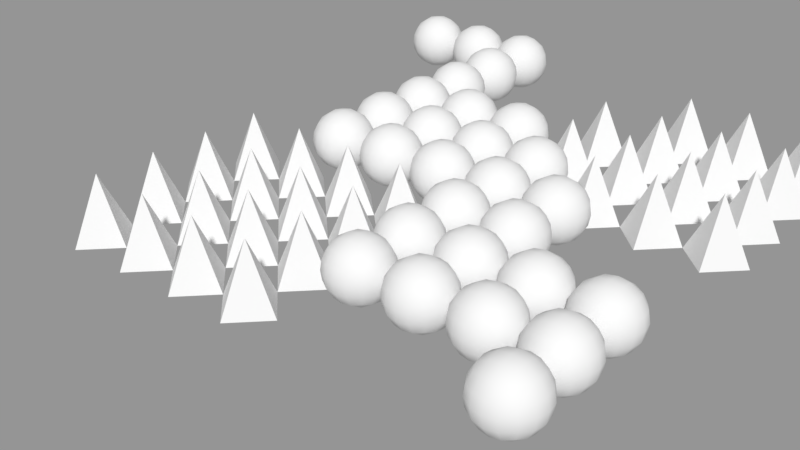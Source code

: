 # Source: shapes.blend  (saved by Blender 2.78.0; exported with 4.5.12 LTS)
import bpy
from mathutils import Matrix  # noqa: F401  (used for matrix-valued properties, if any)

bpy.ops.wm.read_factory_settings(use_empty=True)
scene = bpy.context.scene
scene.name = 'Scene'

# ---- collections
col_collection_1_003 = bpy.data.collections.new('Collection 1.003'); scene.collection.children.link(col_collection_1_003)
col_sphere = bpy.data.collections.new('Sphere')  # instanced only; not linked into the scene
col_cone = bpy.data.collections.new('Cone')  # instanced only; not linked into the scene

# ---- meshes
me_roundcube = bpy.data.meshes.new('Roundcube')
me_roundcube.from_pydata([(0.2887, 0.2887, 0.2113), (0.1443, 0.3385, 0.1615), (5.778e-09, 0.3536, 0.1464), (-0.1443, 0.3385, 0.1615), (0.3385, 0.3385, 0.3557), (0.1693, 0.439, 0.3307), (5.778e-09, 0.4677, 0.3232), (-0.1693, 0.439, 0.3307), (0.3536, 0.3536, 0.5), (0.1768, 0.4677, 0.5), (5.778e-09, 0.5, 0.5), (-0.1768, 0.4677, 0.5), (0.3385, 0.3385, 0.6443), (0.1693, 0.439, 0.6693), (5.778e-09, 0.4677, 0.6768), (-0.1693, 0.439, 0.6693), (-0.2887, 0.2887, 0.2113), (-0.3385, 0.1443, 0.1615), (-0.3536, -2.737e-09, 0.1464), (-0.3385, -0.1443, 0.1615), (-0.3385, 0.3385, 0.3557), (-0.439, 0.1693, 0.3307), (-0.4677, -2.737e-09, 0.3232), (-0.439, -0.1693, 0.3307), (-0.3536, 0.3536, 0.5), (-0.4677, 0.1768, 0.5), (-0.5, -2.737e-09, 0.5), (-0.4677, -0.1768, 0.5), (-0.3385, 0.3385, 0.6443), (-0.439, 0.1693, 0.6693), (-0.4677, -2.737e-09, 0.6768), (-0.439, -0.1693, 0.6693), (-0.2887, -0.2887, 0.2113), (-0.1443, -0.3385, 0.1615), (5.778e-09, -0.3536, 0.1464), (0.1443, -0.3385, 0.1615), (-0.3385, -0.3385, 0.3557), (-0.1693, -0.439, 0.3307), (5.778e-09, -0.4677, 0.3232), (0.1693, -0.439, 0.3307), (-0.3536, -0.3536, 0.5), (-0.1768, -0.4677, 0.5), (5.778e-09, -0.5, 0.5), (0.1768, -0.4677, 0.5), (-0.3385, -0.3385, 0.6443), (-0.1693, -0.439, 0.6693), (5.778e-09, -0.4677, 0.6768), (0.1693, -0.439, 0.6693), (0.2887, -0.2887, 0.2113), (0.3385, -0.1443, 0.1615), (0.3536, -2.737e-09, 0.1464), (0.3385, 0.1443, 0.1615), (0.3385, -0.3385, 0.3557), (0.439, -0.1693, 0.3307), (0.4677, -2.737e-09, 0.3232), (0.439, 0.1693, 0.3307), (0.3536, -0.3536, 0.5), (0.4677, -0.1768, 0.5), (0.5, -2.737e-09, 0.5), (0.4677, 0.1768, 0.5), (0.3385, -0.3385, 0.6443), (0.439, -0.1693, 0.6693), (0.4677, -2.737e-09, 0.6768), (0.439, 0.1693, 0.6693), (0.1693, -0.1693, 0.06101), (5.778e-09, -0.1768, 0.03229), (-0.1693, -0.1693, 0.06101), (0.1768, -2.737e-09, 0.03229), (5.778e-09, -2.737e-09, 0.0), (-0.1768, -2.737e-09, 0.03229), (0.1693, 0.1693, 0.06101), (5.778e-09, 0.1768, 0.03229), (-0.1693, 0.1693, 0.06101), (0.2887, 0.2887, 0.7887), (0.1443, 0.3385, 0.8385), (5.778e-09, 0.3536, 0.8536), (-0.1443, 0.3385, 0.8385), (-0.2887, 0.2887, 0.7887), (0.3385, 0.1443, 0.8385), (0.1693, 0.1693, 0.939), (5.778e-09, 0.1768, 0.9677), (-0.1693, 0.1693, 0.939), (-0.3385, 0.1443, 0.8385), (0.3536, -2.737e-09, 0.8536), (0.1768, -2.737e-09, 0.9677), (5.778e-09, -2.737e-09, 1.0), (-0.1768, -2.737e-09, 0.9677), (-0.3536, -2.737e-09, 0.8536), (0.3385, -0.1443, 0.8385), (0.1693, -0.1693, 0.939), (5.778e-09, -0.1768, 0.9677), (-0.1693, -0.1693, 0.939), (-0.3385, -0.1443, 0.8385), (0.2887, -0.2887, 0.7887), (0.1443, -0.3385, 0.8385), (5.778e-09, -0.3536, 0.8536), (-0.1443, -0.3385, 0.8385), (-0.2887, -0.2887, 0.7887)], [], [(0, 1, 5, 4), (1, 2, 6, 5), (2, 3, 7, 6), (3, 16, 20, 7), (4, 5, 9, 8), (5, 6, 10, 9), (6, 7, 11, 10), (7, 20, 24, 11), (8, 9, 13, 12), (9, 10, 14, 13), (10, 11, 15, 14), (11, 24, 28, 15), (12, 13, 74, 73), (13, 14, 75, 74), (14, 15, 76, 75), (15, 28, 77, 76), (16, 17, 21, 20), (17, 18, 22, 21), (18, 19, 23, 22), (19, 32, 36, 23), (20, 21, 25, 24), (21, 22, 26, 25), (22, 23, 27, 26), (23, 36, 40, 27), (24, 25, 29, 28), (25, 26, 30, 29), (26, 27, 31, 30), (27, 40, 44, 31), (28, 29, 82, 77), (29, 30, 87, 82), (30, 31, 92, 87), (31, 44, 97, 92), (32, 33, 37, 36), (33, 34, 38, 37), (34, 35, 39, 38), (35, 48, 52, 39), (36, 37, 41, 40), (37, 38, 42, 41), (38, 39, 43, 42), (39, 52, 56, 43), (40, 41, 45, 44), (41, 42, 46, 45), (42, 43, 47, 46), (43, 56, 60, 47), (44, 45, 96, 97), (45, 46, 95, 96), (46, 47, 94, 95), (47, 60, 93, 94), (48, 49, 53, 52), (49, 50, 54, 53), (50, 51, 55, 54), (51, 0, 4, 55), (52, 53, 57, 56), (53, 54, 58, 57), (54, 55, 59, 58), (55, 4, 8, 59), (56, 57, 61, 60), (57, 58, 62, 61), (58, 59, 63, 62), (59, 8, 12, 63), (60, 61, 88, 93), (61, 62, 83, 88), (62, 63, 78, 83), (63, 12, 73, 78), (48, 35, 64, 49), (35, 34, 65, 64), (34, 33, 66, 65), (33, 32, 19, 66), (49, 64, 67, 50), (64, 65, 68, 67), (65, 66, 69, 68), (66, 19, 18, 69), (50, 67, 70, 51), (67, 68, 71, 70), (68, 69, 72, 71), (69, 18, 17, 72), (51, 70, 1, 0), (70, 71, 2, 1), (71, 72, 3, 2), (72, 17, 16, 3), (73, 74, 79, 78), (74, 75, 80, 79), (75, 76, 81, 80), (76, 77, 82, 81), (78, 79, 84, 83), (79, 80, 85, 84), (80, 81, 86, 85), (81, 82, 87, 86), (83, 84, 89, 88), (84, 85, 90, 89), (85, 86, 91, 90), (86, 87, 92, 91), (88, 89, 94, 93), (89, 90, 95, 94), (90, 91, 96, 95), (91, 92, 97, 96)])
me_roundcube.polygons.foreach_set('use_smooth', [True] * 96)
me_roundcube.use_remesh_preserve_volume = False
me_roundcube.use_remesh_preserve_attributes = False
me_roundcube.use_mirror_vertex_groups = False
me_roundcube.update()
me_cone_001 = bpy.data.meshes.new('Cone.001')
me_cone_001.from_pydata([(0.0, 0.5, 0.0), (0.5, -2.186e-08, 0.0), (-4.371e-08, -0.5, 0.0), (0.0, 0.0, 1.0), (-0.5, 5.962e-09, 0.0)], [], [(0, 3, 1), (1, 3, 2), (2, 3, 4), (4, 3, 0), (0, 1, 2, 4)])
me_cone_001.use_remesh_preserve_volume = False
me_cone_001.use_remesh_preserve_attributes = False
me_cone_001.use_mirror_vertex_groups = False
me_cone_001.update()

# ---- objects
ob_root = bpy.data.objects.new('Root', None)
ob_sphere_006 = bpy.data.objects.new('Sphere.006', None)
ob_sphere_004 = bpy.data.objects.new('Sphere.004', None)
ob_sphere_003 = bpy.data.objects.new('Sphere.003', None)
ob_sphere_002 = bpy.data.objects.new('Sphere.002', None)
ob_sphere_009 = bpy.data.objects.new('Sphere.009', None)
ob_sphere_030 = bpy.data.objects.new('Sphere.030', None)
ob_sphere_029 = bpy.data.objects.new('Sphere.029', None)
ob_sphere_026 = bpy.data.objects.new('Sphere.026', None)
ob_sphere_005 = bpy.data.objects.new('Sphere.005', None)
ob_sphere_025 = bpy.data.objects.new('Sphere.025', None)
ob_sphere_001 = bpy.data.objects.new('Sphere.001', None)
ob_sphere_022 = bpy.data.objects.new('Sphere.022', None)
ob_sphere_021 = bpy.data.objects.new('Sphere.021', None)
ob_sphere_020 = bpy.data.objects.new('Sphere.020', None)
ob_sphere_039 = bpy.data.objects.new('Sphere.039', None)
ob_sphere_035 = bpy.data.objects.new('Sphere.035', None)
ob_sphere_040 = bpy.data.objects.new('Sphere.040', None)
ob_sphere_031 = bpy.data.objects.new('Sphere.031', None)
ob_sphere_027 = bpy.data.objects.new('Sphere.027', None)
ob_sphere_028 = bpy.data.objects.new('Sphere.028', None)
ob_sphere_023 = bpy.data.objects.new('Sphere.023', None)
ob_sphere_024 = bpy.data.objects.new('Sphere.024', None)
ob_sphere_017 = bpy.data.objects.new('Sphere.017', None)
ob_sphere_016 = bpy.data.objects.new('Sphere.016', None)
ob_sphere_019 = bpy.data.objects.new('Sphere.019', None)
ob_sphere_015 = bpy.data.objects.new('Sphere.015', None)
ob_sphere_018 = bpy.data.objects.new('Sphere.018', None)
ob_sphere_008 = bpy.data.objects.new('Sphere.008', None)
ob_cone_018 = bpy.data.objects.new('Cone.018', None)
ob_cone_013 = bpy.data.objects.new('Cone.013', None)
ob_cone_017 = bpy.data.objects.new('Cone.017', None)
ob_cone_012 = bpy.data.objects.new('Cone.012', None)
ob_cone_003 = bpy.data.objects.new('Cone.003', None)
ob_cone_011 = bpy.data.objects.new('Cone.011', None)
ob_cone_006 = bpy.data.objects.new('Cone.006', None)
ob_cone_002 = bpy.data.objects.new('Cone.002', None)
ob_cone_015 = bpy.data.objects.new('Cone.015', None)
ob_cone_009 = bpy.data.objects.new('Cone.009', None)
ob_cone_001 = bpy.data.objects.new('Cone.001', None)
ob_cone_014 = bpy.data.objects.new('Cone.014', None)
ob_cone_008 = bpy.data.objects.new('Cone.008', None)
ob_cone_007 = bpy.data.objects.new('Cone.007', None)
ob_cone_005 = bpy.data.objects.new('Cone.005', None)
ob_cone_010 = bpy.data.objects.new('Cone.010', None)
ob_cone_004 = bpy.data.objects.new('Cone.004', None)
ob_cone_016 = bpy.data.objects.new('Cone.016', None)
ob_cone_029 = bpy.data.objects.new('Cone.029', None)
ob_cone_036 = bpy.data.objects.new('Cone.036', None)
ob_cone_035 = bpy.data.objects.new('Cone.035', None)
ob_cone_034 = bpy.data.objects.new('Cone.034', None)
ob_cone_026 = bpy.data.objects.new('Cone.026', None)
ob_cone_033 = bpy.data.objects.new('Cone.033', None)
ob_cone_032 = bpy.data.objects.new('Cone.032', None)
ob_cone_031 = bpy.data.objects.new('Cone.031', None)
ob_cone_038 = bpy.data.objects.new('Cone.038', None)
ob_cone_039 = bpy.data.objects.new('Cone.039', None)
ob_cone_037 = bpy.data.objects.new('Cone.037', None)
ob_cone_030 = bpy.data.objects.new('Cone.030', None)
ob_sphere = bpy.data.objects.new('Sphere', me_roundcube)
ob_cone = bpy.data.objects.new('Cone', me_cone_001)

# ---- transforms, parenting, visibility, modifiers, constraints
ob_root.location = (0.0, 0.0, 0.0)
ob_root.empty_image_offset = (0.0, 0.0)
ob_root.lineart.crease_threshold = 0.0
ob_sphere_006.parent = ob_root
ob_sphere_006.location = (-2.0, 3.0, 0.0)
ob_sphere_006.empty_display_size = 0.25
ob_sphere_006.empty_image_offset = (0.0, 0.0)
ob_sphere_006.show_instancer_for_render = False
ob_sphere_006.instance_type = 'COLLECTION'
ob_sphere_006.lineart.crease_threshold = 0.0
ob_sphere_004.parent = ob_root
ob_sphere_004.location = (-2.0, 5.0, 0.0)
ob_sphere_004.empty_display_size = 0.25
ob_sphere_004.empty_image_offset = (0.0, 0.0)
ob_sphere_004.show_instancer_for_render = False
ob_sphere_004.instance_type = 'COLLECTION'
ob_sphere_004.lineart.crease_threshold = 0.0
ob_sphere_003.parent = ob_root
ob_sphere_003.location = (-3.0, 6.0, 0.0)
ob_sphere_003.empty_display_size = 0.25
ob_sphere_003.empty_image_offset = (0.0, 0.0)
ob_sphere_003.show_instancer_for_render = False
ob_sphere_003.instance_type = 'COLLECTION'
ob_sphere_003.lineart.crease_threshold = 0.0
ob_sphere_002.parent = ob_root
ob_sphere_002.location = (-4.0, 6.0, 0.0)
ob_sphere_002.empty_display_size = 0.25
ob_sphere_002.empty_image_offset = (0.0, 0.0)
ob_sphere_002.show_instancer_for_render = False
ob_sphere_002.instance_type = 'COLLECTION'
ob_sphere_002.lineart.crease_threshold = 0.0
ob_sphere_009.parent = ob_root
ob_sphere_009.location = (-2.0, 4.0, 0.0)
ob_sphere_009.empty_display_size = 0.25
ob_sphere_009.empty_image_offset = (0.0, 0.0)
ob_sphere_009.show_instancer_for_render = False
ob_sphere_009.instance_type = 'COLLECTION'
ob_sphere_009.lineart.crease_threshold = 0.0
ob_sphere_030.parent = ob_root
ob_sphere_030.location = (4.0, -3.0, 0.0)
ob_sphere_030.empty_display_size = 0.25
ob_sphere_030.empty_image_offset = (0.0, 0.0)
ob_sphere_030.show_instancer_for_render = False
ob_sphere_030.instance_type = 'COLLECTION'
ob_sphere_030.lineart.crease_threshold = 0.0
ob_sphere_029.parent = ob_root
ob_sphere_029.location = (3.0, -2.0, 0.0)
ob_sphere_029.empty_display_size = 0.25
ob_sphere_029.empty_image_offset = (0.0, 0.0)
ob_sphere_029.show_instancer_for_render = False
ob_sphere_029.instance_type = 'COLLECTION'
ob_sphere_029.lineart.crease_threshold = 0.0
ob_sphere_026.parent = ob_root
ob_sphere_026.location = (2.0, -2.0, 0.0)
ob_sphere_026.empty_display_size = 0.25
ob_sphere_026.empty_image_offset = (0.0, 0.0)
ob_sphere_026.show_instancer_for_render = False
ob_sphere_026.instance_type = 'COLLECTION'
ob_sphere_026.lineart.crease_threshold = 0.0
ob_sphere_005.parent = ob_root
ob_sphere_005.location = (1.0, -2.0, 0.0)
ob_sphere_005.empty_display_size = 0.25
ob_sphere_005.empty_image_offset = (0.0, 0.0)
ob_sphere_005.show_instancer_for_render = False
ob_sphere_005.instance_type = 'COLLECTION'
ob_sphere_005.lineart.crease_threshold = 0.0
ob_sphere_025.parent = ob_root
ob_sphere_025.location = (1.0, -1.0, 0.0)
ob_sphere_025.empty_display_size = 0.25
ob_sphere_025.empty_image_offset = (0.0, 0.0)
ob_sphere_025.show_instancer_for_render = False
ob_sphere_025.instance_type = 'COLLECTION'
ob_sphere_025.lineart.crease_threshold = 0.0
ob_sphere_001.parent = ob_root
ob_sphere_001.location = (1.0, 0.0, 0.0)
ob_sphere_001.empty_display_size = 0.25
ob_sphere_001.empty_image_offset = (0.0, 0.0)
ob_sphere_001.show_instancer_for_render = False
ob_sphere_001.instance_type = 'COLLECTION'
ob_sphere_001.lineart.crease_threshold = 0.0
ob_sphere_022.parent = ob_root
ob_sphere_022.location = (0.0, 1.0, 0.0)
ob_sphere_022.empty_display_size = 0.25
ob_sphere_022.empty_image_offset = (0.0, 0.0)
ob_sphere_022.show_instancer_for_render = False
ob_sphere_022.instance_type = 'COLLECTION'
ob_sphere_022.lineart.crease_threshold = 0.0
ob_sphere_021.parent = ob_root
ob_sphere_021.location = (-1.0, 1.0, 0.0)
ob_sphere_021.empty_display_size = 0.25
ob_sphere_021.empty_image_offset = (0.0, 0.0)
ob_sphere_021.show_instancer_for_render = False
ob_sphere_021.instance_type = 'COLLECTION'
ob_sphere_021.lineart.crease_threshold = 0.0
ob_sphere_020.parent = ob_root
ob_sphere_020.location = (-2.0, 1.0, 0.0)
ob_sphere_020.empty_display_size = 0.25
ob_sphere_020.empty_image_offset = (0.0, 0.0)
ob_sphere_020.show_instancer_for_render = False
ob_sphere_020.instance_type = 'COLLECTION'
ob_sphere_020.lineart.crease_threshold = 0.0
ob_sphere_039.parent = ob_root
ob_sphere_039.location = (4.0, -2.0, 0.0)
ob_sphere_039.empty_display_size = 0.25
ob_sphere_039.empty_image_offset = (0.0, 0.0)
ob_sphere_039.show_instancer_for_render = False
ob_sphere_039.instance_type = 'COLLECTION'
ob_sphere_039.lineart.crease_threshold = 0.0
ob_sphere_035.parent = ob_root
ob_sphere_035.location = (3.0, -1.0, 0.0)
ob_sphere_035.empty_display_size = 0.25
ob_sphere_035.empty_image_offset = (0.0, 0.0)
ob_sphere_035.show_instancer_for_render = False
ob_sphere_035.instance_type = 'COLLECTION'
ob_sphere_035.lineart.crease_threshold = 0.0
ob_sphere_040.parent = ob_root
ob_sphere_040.location = (4.0, -1.0, 0.0)
ob_sphere_040.empty_display_size = 0.25
ob_sphere_040.empty_image_offset = (0.0, 0.0)
ob_sphere_040.show_instancer_for_render = False
ob_sphere_040.instance_type = 'COLLECTION'
ob_sphere_040.lineart.crease_threshold = 0.0
ob_sphere_031.parent = ob_root
ob_sphere_031.location = (2.0, -1.0, 0.0)
ob_sphere_031.empty_display_size = 0.25
ob_sphere_031.empty_image_offset = (0.0, 0.0)
ob_sphere_031.show_instancer_for_render = False
ob_sphere_031.instance_type = 'COLLECTION'
ob_sphere_031.lineart.crease_threshold = 0.0
ob_sphere_027.parent = ob_root
ob_sphere_027.location = (2.0, 0.0, 0.0)
ob_sphere_027.empty_display_size = 0.25
ob_sphere_027.empty_image_offset = (0.0, 0.0)
ob_sphere_027.show_instancer_for_render = False
ob_sphere_027.instance_type = 'COLLECTION'
ob_sphere_027.lineart.crease_threshold = 0.0
ob_sphere_028.parent = ob_root
ob_sphere_028.location = (2.0, 1.0, 0.0)
ob_sphere_028.empty_display_size = 0.25
ob_sphere_028.empty_image_offset = (0.0, 0.0)
ob_sphere_028.show_instancer_for_render = False
ob_sphere_028.instance_type = 'COLLECTION'
ob_sphere_028.lineart.crease_threshold = 0.0
ob_sphere_023.parent = ob_root
ob_sphere_023.location = (1.0, 1.0, 0.0)
ob_sphere_023.empty_display_size = 0.25
ob_sphere_023.empty_image_offset = (0.0, 0.0)
ob_sphere_023.show_instancer_for_render = False
ob_sphere_023.instance_type = 'COLLECTION'
ob_sphere_023.lineart.crease_threshold = 0.0
ob_sphere_024.parent = ob_root
ob_sphere_024.location = (1.0, 2.0, 0.0)
ob_sphere_024.empty_display_size = 0.25
ob_sphere_024.empty_image_offset = (0.0, 0.0)
ob_sphere_024.show_instancer_for_render = False
ob_sphere_024.instance_type = 'COLLECTION'
ob_sphere_024.lineart.crease_threshold = 0.0
ob_sphere_017.parent = ob_root
ob_sphere_017.location = (0.0, 2.0, 0.0)
ob_sphere_017.empty_display_size = 0.25
ob_sphere_017.empty_image_offset = (0.0, 0.0)
ob_sphere_017.show_instancer_for_render = False
ob_sphere_017.instance_type = 'COLLECTION'
ob_sphere_017.lineart.crease_threshold = 0.0
ob_sphere_016.parent = ob_root
ob_sphere_016.location = (-1.0, 2.0, 0.0)
ob_sphere_016.empty_display_size = 0.25
ob_sphere_016.empty_image_offset = (0.0, 0.0)
ob_sphere_016.show_instancer_for_render = False
ob_sphere_016.instance_type = 'COLLECTION'
ob_sphere_016.lineart.crease_threshold = 0.0
ob_sphere_019.parent = ob_root
ob_sphere_019.location = (0.0, 3.0, 0.0)
ob_sphere_019.empty_display_size = 0.25
ob_sphere_019.empty_image_offset = (0.0, 0.0)
ob_sphere_019.show_instancer_for_render = False
ob_sphere_019.instance_type = 'COLLECTION'
ob_sphere_019.lineart.crease_threshold = 0.0
ob_sphere_015.parent = ob_root
ob_sphere_015.location = (-2.0, 2.0, 0.0)
ob_sphere_015.empty_display_size = 0.25
ob_sphere_015.empty_image_offset = (0.0, 0.0)
ob_sphere_015.show_instancer_for_render = False
ob_sphere_015.instance_type = 'COLLECTION'
ob_sphere_015.lineart.crease_threshold = 0.0
ob_sphere_018.parent = ob_root
ob_sphere_018.location = (-1.0, 3.0, 0.0)
ob_sphere_018.empty_display_size = 0.25
ob_sphere_018.empty_image_offset = (0.0, 0.0)
ob_sphere_018.show_instancer_for_render = False
ob_sphere_018.instance_type = 'COLLECTION'
ob_sphere_018.lineart.crease_threshold = 0.0
ob_sphere_008.parent = ob_root
ob_sphere_008.location = (-2.0, 6.0, 0.0)
ob_sphere_008.empty_display_size = 0.25
ob_sphere_008.empty_image_offset = (0.0, 0.0)
ob_sphere_008.show_instancer_for_render = False
ob_sphere_008.instance_type = 'COLLECTION'
ob_sphere_008.lineart.crease_threshold = 0.0
ob_cone_018.parent = ob_root
ob_cone_018.location = (0.0, -3.0, 0.0)
ob_cone_018.empty_display_size = 0.25
ob_cone_018.empty_image_offset = (0.0, 0.0)
ob_cone_018.show_instancer_for_render = False
ob_cone_018.instance_type = 'COLLECTION'
ob_cone_018.lineart.crease_threshold = 0.0
ob_cone_013.parent = ob_root
ob_cone_013.location = (-1.0, -3.0, 0.0)
ob_cone_013.empty_display_size = 0.25
ob_cone_013.empty_image_offset = (0.0, 0.0)
ob_cone_013.show_instancer_for_render = False
ob_cone_013.instance_type = 'COLLECTION'
ob_cone_013.lineart.crease_threshold = 0.0
ob_cone_017.parent = ob_root
ob_cone_017.location = (0.0, -2.0, 0.0)
ob_cone_017.empty_display_size = 0.25
ob_cone_017.empty_image_offset = (0.0, 0.0)
ob_cone_017.show_instancer_for_render = False
ob_cone_017.instance_type = 'COLLECTION'
ob_cone_017.lineart.crease_threshold = 0.0
ob_cone_012.parent = ob_root
ob_cone_012.location = (-2.0, -3.0, 0.0)
ob_cone_012.empty_display_size = 0.25
ob_cone_012.empty_image_offset = (0.0, 0.0)
ob_cone_012.show_instancer_for_render = False
ob_cone_012.instance_type = 'COLLECTION'
ob_cone_012.lineart.crease_threshold = 0.0
ob_cone_003.parent = ob_root
ob_cone_003.location = (-1.0, -2.0, 0.0)
ob_cone_003.empty_display_size = 0.25
ob_cone_003.empty_image_offset = (0.0, 0.0)
ob_cone_003.show_instancer_for_render = False
ob_cone_003.instance_type = 'COLLECTION'
ob_cone_003.lineart.crease_threshold = 0.0
ob_cone_011.parent = ob_root
ob_cone_011.location = (-3.0, -3.0, 0.0)
ob_cone_011.empty_display_size = 0.25
ob_cone_011.empty_image_offset = (0.0, 0.0)
ob_cone_011.show_instancer_for_render = False
ob_cone_011.instance_type = 'COLLECTION'
ob_cone_011.lineart.crease_threshold = 0.0
ob_cone_006.parent = ob_root
ob_cone_006.location = (-2.0, -2.0, 0.0)
ob_cone_006.empty_display_size = 0.25
ob_cone_006.empty_image_offset = (0.0, 0.0)
ob_cone_006.show_instancer_for_render = False
ob_cone_006.instance_type = 'COLLECTION'
ob_cone_006.lineart.crease_threshold = 0.0
ob_cone_002.parent = ob_root
ob_cone_002.location = (-1.0, -1.0, 0.0)
ob_cone_002.empty_display_size = 0.25
ob_cone_002.empty_image_offset = (0.0, 0.0)
ob_cone_002.show_instancer_for_render = False
ob_cone_002.instance_type = 'COLLECTION'
ob_cone_002.lineart.crease_threshold = 0.0
ob_cone_015.parent = ob_root
ob_cone_015.location = (0.0, 0.0, 0.0)
ob_cone_015.empty_display_size = 0.25
ob_cone_015.empty_image_offset = (0.0, 0.0)
ob_cone_015.show_instancer_for_render = False
ob_cone_015.instance_type = 'COLLECTION'
ob_cone_015.lineart.crease_threshold = 0.0
ob_cone_009.parent = ob_root
ob_cone_009.location = (0.0, -1.0, 0.0)
ob_cone_009.empty_display_size = 0.25
ob_cone_009.empty_image_offset = (0.0, 0.0)
ob_cone_009.show_instancer_for_render = False
ob_cone_009.instance_type = 'COLLECTION'
ob_cone_009.lineart.crease_threshold = 0.0
ob_cone_001.parent = ob_root
ob_cone_001.location = (-2.0, -1.0, 0.0)
ob_cone_001.empty_display_size = 0.25
ob_cone_001.empty_image_offset = (0.0, 0.0)
ob_cone_001.show_instancer_for_render = False
ob_cone_001.instance_type = 'COLLECTION'
ob_cone_001.lineart.crease_threshold = 0.0
ob_cone_014.parent = ob_root
ob_cone_014.location = (-1.0, 0.0, 0.0)
ob_cone_014.empty_display_size = 0.25
ob_cone_014.empty_image_offset = (0.0, 0.0)
ob_cone_014.show_instancer_for_render = False
ob_cone_014.instance_type = 'COLLECTION'
ob_cone_014.lineart.crease_threshold = 0.0
ob_cone_008.parent = ob_root
ob_cone_008.location = (-3.0, -1.0, 0.0)
ob_cone_008.empty_display_size = 0.25
ob_cone_008.empty_image_offset = (0.0, 0.0)
ob_cone_008.show_instancer_for_render = False
ob_cone_008.instance_type = 'COLLECTION'
ob_cone_008.lineart.crease_threshold = 0.0
ob_cone_007.parent = ob_root
ob_cone_007.location = (-2.0, 0.0, 0.0)
ob_cone_007.empty_display_size = 0.25
ob_cone_007.empty_image_offset = (0.0, 0.0)
ob_cone_007.show_instancer_for_render = False
ob_cone_007.instance_type = 'COLLECTION'
ob_cone_007.lineart.crease_threshold = 0.0
ob_cone_005.parent = ob_root
ob_cone_005.location = (-3.0, -2.0, 0.0)
ob_cone_005.empty_display_size = 0.25
ob_cone_005.empty_image_offset = (0.0, 0.0)
ob_cone_005.show_instancer_for_render = False
ob_cone_005.instance_type = 'COLLECTION'
ob_cone_005.lineart.crease_threshold = 0.0
ob_cone_010.parent = ob_root
ob_cone_010.location = (-3.0, 0.0, 0.0)
ob_cone_010.empty_display_size = 0.25
ob_cone_010.empty_image_offset = (0.0, 0.0)
ob_cone_010.show_instancer_for_render = False
ob_cone_010.instance_type = 'COLLECTION'
ob_cone_010.lineart.crease_threshold = 0.0
ob_cone_004.parent = ob_root
ob_cone_004.location = (2.0, 2.0, 0.0)
ob_cone_004.empty_display_size = 0.25
ob_cone_004.empty_image_offset = (0.0, 0.0)
ob_cone_004.show_instancer_for_render = False
ob_cone_004.instance_type = 'COLLECTION'
ob_cone_004.lineart.crease_threshold = 0.0
ob_cone_016.parent = ob_root
ob_cone_016.location = (1.0, 3.0, 0.0)
ob_cone_016.empty_display_size = 0.25
ob_cone_016.empty_image_offset = (0.0, 0.0)
ob_cone_016.show_instancer_for_render = False
ob_cone_016.instance_type = 'COLLECTION'
ob_cone_016.lineart.crease_threshold = 0.0
ob_cone_029.parent = ob_root
ob_cone_029.location = (3.0, 3.0, 0.0)
ob_cone_029.empty_display_size = 0.25
ob_cone_029.empty_image_offset = (0.0, 0.0)
ob_cone_029.show_instancer_for_render = False
ob_cone_029.instance_type = 'COLLECTION'
ob_cone_029.lineart.crease_threshold = 0.0
ob_cone_036.parent = ob_root
ob_cone_036.location = (4.0, 2.0, 0.0)
ob_cone_036.empty_display_size = 0.25
ob_cone_036.empty_image_offset = (0.0, 0.0)
ob_cone_036.show_instancer_for_render = False
ob_cone_036.instance_type = 'COLLECTION'
ob_cone_036.lineart.crease_threshold = 0.0
ob_cone_035.parent = ob_root
ob_cone_035.location = (4.0, 4.0, 0.0)
ob_cone_035.empty_display_size = 0.25
ob_cone_035.empty_image_offset = (0.0, 0.0)
ob_cone_035.show_instancer_for_render = False
ob_cone_035.instance_type = 'COLLECTION'
ob_cone_035.lineart.crease_threshold = 0.0
ob_cone_034.parent = ob_root
ob_cone_034.location = (4.0, 3.0, 0.0)
ob_cone_034.empty_display_size = 0.25
ob_cone_034.empty_image_offset = (0.0, 0.0)
ob_cone_034.show_instancer_for_render = False
ob_cone_034.instance_type = 'COLLECTION'
ob_cone_034.lineart.crease_threshold = 0.0
ob_cone_026.parent = ob_root
ob_cone_026.location = (2.0, 3.0, 0.0)
ob_cone_026.empty_display_size = 0.25
ob_cone_026.empty_image_offset = (0.0, 0.0)
ob_cone_026.show_instancer_for_render = False
ob_cone_026.instance_type = 'COLLECTION'
ob_cone_026.lineart.crease_threshold = 0.0
ob_cone_033.parent = ob_root
ob_cone_033.location = (3.0, 2.0, 0.0)
ob_cone_033.empty_display_size = 0.25
ob_cone_033.empty_image_offset = (0.0, 0.0)
ob_cone_033.show_instancer_for_render = False
ob_cone_033.instance_type = 'COLLECTION'
ob_cone_033.lineart.crease_threshold = 0.0
ob_cone_032.parent = ob_root
ob_cone_032.location = (3.0, 4.0, 0.0)
ob_cone_032.empty_display_size = 0.25
ob_cone_032.empty_image_offset = (0.0, 0.0)
ob_cone_032.show_instancer_for_render = False
ob_cone_032.instance_type = 'COLLECTION'
ob_cone_032.lineart.crease_threshold = 0.0
ob_cone_031.parent = ob_root
ob_cone_031.location = (2.0, 4.0, 0.0)
ob_cone_031.empty_display_size = 0.25
ob_cone_031.empty_image_offset = (0.0, 0.0)
ob_cone_031.show_instancer_for_render = False
ob_cone_031.instance_type = 'COLLECTION'
ob_cone_031.lineart.crease_threshold = 0.0
ob_cone_038.parent = ob_root
ob_cone_038.location = (3.0, 5.0, 0.0)
ob_cone_038.empty_display_size = 0.25
ob_cone_038.empty_image_offset = (0.0, 0.0)
ob_cone_038.show_instancer_for_render = False
ob_cone_038.instance_type = 'COLLECTION'
ob_cone_038.lineart.crease_threshold = 0.0
ob_cone_039.parent = ob_root
ob_cone_039.location = (4.0, 5.0, 0.0)
ob_cone_039.empty_display_size = 0.25
ob_cone_039.empty_image_offset = (0.0, 0.0)
ob_cone_039.show_instancer_for_render = False
ob_cone_039.instance_type = 'COLLECTION'
ob_cone_039.lineart.crease_threshold = 0.0
ob_cone_037.parent = ob_root
ob_cone_037.location = (2.0, 5.0, 0.0)
ob_cone_037.empty_display_size = 0.25
ob_cone_037.empty_image_offset = (0.0, 0.0)
ob_cone_037.show_instancer_for_render = False
ob_cone_037.instance_type = 'COLLECTION'
ob_cone_037.lineart.crease_threshold = 0.0
ob_cone_030.parent = ob_root
ob_cone_030.location = (1.0, 4.0, 0.0)
ob_cone_030.empty_display_size = 0.25
ob_cone_030.empty_image_offset = (0.0, 0.0)
ob_cone_030.show_instancer_for_render = False
ob_cone_030.instance_type = 'COLLECTION'
ob_cone_030.lineart.crease_threshold = 0.0
ob_sphere.location = (0.0, 0.0, 0.0)
ob_sphere.lineart.crease_threshold = 0.0
ob_cone.location = (0.0, 0.0, 0.0)
ob_cone.lineart.crease_threshold = 0.0
ob_sphere_006.instance_collection = col_sphere
ob_sphere_004.instance_collection = col_sphere
ob_sphere_003.instance_collection = col_sphere
ob_sphere_002.instance_collection = col_sphere
ob_sphere_009.instance_collection = col_sphere
ob_sphere_030.instance_collection = col_sphere
ob_sphere_029.instance_collection = col_sphere
ob_sphere_026.instance_collection = col_sphere
ob_sphere_005.instance_collection = col_sphere
ob_sphere_025.instance_collection = col_sphere
ob_sphere_001.instance_collection = col_sphere
ob_sphere_022.instance_collection = col_sphere
ob_sphere_021.instance_collection = col_sphere
ob_sphere_020.instance_collection = col_sphere
ob_sphere_039.instance_collection = col_sphere
ob_sphere_035.instance_collection = col_sphere
ob_sphere_040.instance_collection = col_sphere
ob_sphere_031.instance_collection = col_sphere
ob_sphere_027.instance_collection = col_sphere
ob_sphere_028.instance_collection = col_sphere
ob_sphere_023.instance_collection = col_sphere
ob_sphere_024.instance_collection = col_sphere
ob_sphere_017.instance_collection = col_sphere
ob_sphere_016.instance_collection = col_sphere
ob_sphere_019.instance_collection = col_sphere
ob_sphere_015.instance_collection = col_sphere
ob_sphere_018.instance_collection = col_sphere
ob_sphere_008.instance_collection = col_sphere
ob_cone_018.instance_collection = col_cone
ob_cone_013.instance_collection = col_cone
ob_cone_017.instance_collection = col_cone
ob_cone_012.instance_collection = col_cone
ob_cone_003.instance_collection = col_cone
ob_cone_011.instance_collection = col_cone
ob_cone_006.instance_collection = col_cone
ob_cone_002.instance_collection = col_cone
ob_cone_015.instance_collection = col_cone
ob_cone_009.instance_collection = col_cone
ob_cone_001.instance_collection = col_cone
ob_cone_014.instance_collection = col_cone
ob_cone_008.instance_collection = col_cone
ob_cone_007.instance_collection = col_cone
ob_cone_005.instance_collection = col_cone
ob_cone_010.instance_collection = col_cone
ob_cone_004.instance_collection = col_cone
ob_cone_016.instance_collection = col_cone
ob_cone_029.instance_collection = col_cone
ob_cone_036.instance_collection = col_cone
ob_cone_035.instance_collection = col_cone
ob_cone_034.instance_collection = col_cone
ob_cone_026.instance_collection = col_cone
ob_cone_033.instance_collection = col_cone
ob_cone_032.instance_collection = col_cone
ob_cone_031.instance_collection = col_cone
ob_cone_038.instance_collection = col_cone
ob_cone_039.instance_collection = col_cone
ob_cone_037.instance_collection = col_cone
ob_cone_030.instance_collection = col_cone

# ---- collection membership
col_collection_1_003.objects.link(ob_root)
col_collection_1_003.objects.link(ob_sphere_006)
col_collection_1_003.objects.link(ob_sphere_004)
col_collection_1_003.objects.link(ob_sphere_003)
col_collection_1_003.objects.link(ob_sphere_002)
col_collection_1_003.objects.link(ob_sphere_009)
col_collection_1_003.objects.link(ob_sphere_030)
col_collection_1_003.objects.link(ob_sphere_029)
col_collection_1_003.objects.link(ob_sphere_026)
col_collection_1_003.objects.link(ob_sphere_005)
col_collection_1_003.objects.link(ob_sphere_025)
col_collection_1_003.objects.link(ob_sphere_001)
col_collection_1_003.objects.link(ob_sphere_022)
col_collection_1_003.objects.link(ob_sphere_021)
col_collection_1_003.objects.link(ob_sphere_020)
col_collection_1_003.objects.link(ob_sphere_039)
col_collection_1_003.objects.link(ob_sphere_035)
col_collection_1_003.objects.link(ob_sphere_040)
col_collection_1_003.objects.link(ob_sphere_031)
col_collection_1_003.objects.link(ob_sphere_027)
col_collection_1_003.objects.link(ob_sphere_028)
col_collection_1_003.objects.link(ob_sphere_023)
col_collection_1_003.objects.link(ob_sphere_024)
col_collection_1_003.objects.link(ob_sphere_017)
col_collection_1_003.objects.link(ob_sphere_016)
col_collection_1_003.objects.link(ob_sphere_019)
col_collection_1_003.objects.link(ob_sphere_015)
col_collection_1_003.objects.link(ob_sphere_018)
col_collection_1_003.objects.link(ob_sphere_008)
col_collection_1_003.objects.link(ob_cone_018)
col_collection_1_003.objects.link(ob_cone_013)
col_collection_1_003.objects.link(ob_cone_017)
col_collection_1_003.objects.link(ob_cone_012)
col_collection_1_003.objects.link(ob_cone_003)
col_collection_1_003.objects.link(ob_cone_011)
col_collection_1_003.objects.link(ob_cone_006)
col_collection_1_003.objects.link(ob_cone_002)
col_collection_1_003.objects.link(ob_cone_015)
col_collection_1_003.objects.link(ob_cone_009)
col_collection_1_003.objects.link(ob_cone_001)
col_collection_1_003.objects.link(ob_cone_014)
col_collection_1_003.objects.link(ob_cone_008)
col_collection_1_003.objects.link(ob_cone_007)
col_collection_1_003.objects.link(ob_cone_005)
col_collection_1_003.objects.link(ob_cone_010)
col_collection_1_003.objects.link(ob_cone_004)
col_collection_1_003.objects.link(ob_cone_016)
col_collection_1_003.objects.link(ob_cone_029)
col_collection_1_003.objects.link(ob_cone_036)
col_collection_1_003.objects.link(ob_cone_035)
col_collection_1_003.objects.link(ob_cone_034)
col_collection_1_003.objects.link(ob_cone_026)
col_collection_1_003.objects.link(ob_cone_033)
col_collection_1_003.objects.link(ob_cone_032)
col_collection_1_003.objects.link(ob_cone_031)
col_collection_1_003.objects.link(ob_cone_038)
col_collection_1_003.objects.link(ob_cone_039)
col_collection_1_003.objects.link(ob_cone_037)
col_collection_1_003.objects.link(ob_cone_030)
col_sphere.objects.link(ob_sphere)
col_cone.objects.link(ob_cone)

# ---- scene / render settings (as saved in the file)
scene.frame_start = 1; scene.frame_end = 250; scene.frame_set(1)
scene.render.engine = 'BLENDER_EEVEE_NEXT'
scene.render.image_settings.exr_codec = 'NONE'
scene.render.resolution_percentage = 50
scene.render.dither_intensity = 0.0
scene.render.simplify_subdivision_render = 0
scene.render.simplify_child_particles_render = 0.0
scene.cycles.use_denoising = False
scene.cycles.samples = 128
scene.cycles.sampling_pattern = 'TABULATED_SOBOL'
scene.cycles.light_sampling_threshold = 0.0
scene.cycles.use_adaptive_sampling = False
scene.cycles.use_light_tree = False
scene.cycles.blur_glossy = 0.0
scene.cycles.sample_clamp_indirect = 0.0
scene.view_settings.view_transform = 'Standard'
bpy.context.view_layer.update()

# ---- added for rendering (the .blend has no active camera and no usable light): camera, sun + grey world if the file has none
cam_auto = bpy.data.cameras.new('AutoCamera')
cam_auto.lens = 50.0
cam_auto.sensor_width = 36.0
cam_auto.clip_end = 1000.0
ob_auto_camera = bpy.data.objects.new('AutoCamera', cam_auto)
scene.collection.objects.link(ob_auto_camera)
ob_auto_camera.location = (9.25225, -11.1027, 7.4018)
ob_auto_camera.rotation_euler = (1.09748, -7.21219e-08, 0.694738)
scene.camera = ob_auto_camera
light_auto_sun = bpy.data.lights.new('AutoSun', 'SUN')
light_auto_sun.energy = 3.0
light_auto_sun.angle = 0.0523599
ob_auto_sun = bpy.data.objects.new('AutoSun', light_auto_sun)
scene.collection.objects.link(ob_auto_sun)
ob_auto_sun.rotation_euler = (0.872665, 0.174533, 0.523599)
if scene.world is None:
    world_auto = bpy.data.worlds.new('AutoWorld')
    world_auto.color = (0.3, 0.3, 0.3)
    scene.world = world_auto
bpy.context.view_layer.update()
